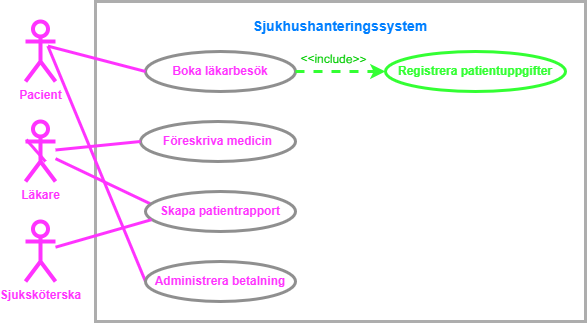

The diagram above was exported from draw.io. Its source (the exported page's mxGraphModel, read from the mxfile embedded in the PNG):
<mxGraphModel dx="1050" dy="513" grid="1" gridSize="10" guides="1" tooltips="1" connect="1" arrows="1" fold="1" page="1" pageScale="1" pageWidth="827" pageHeight="1169" math="0" shadow="0">
  <root>
    <mxCell id="0" />
    <mxCell id="1" parent="0" />
    <mxCell id="OkmquB3F0FaFE0l-qUpd-2" value="" style="rounded=0;whiteSpace=wrap;html=1;strokeWidth=3;strokeColor=#ADADAD;fillStyle=auto;fillColor=none;" parent="1" vertex="1">
      <mxGeometry x="250" y="30" width="490" height="320" as="geometry" />
    </mxCell>
    <mxCell id="nfCxf4BdTM1YR3Tz8241-2" value="&lt;font color=&quot;#ff33ff&quot;&gt;Pacient&lt;/font&gt;" style="shape=umlActor;verticalLabelPosition=bottom;verticalAlign=top;html=1;outlineConnect=0;strokeWidth=4;strokeColor=#FF33FF;fontStyle=1;fontColor=#3333FF;" parent="1" vertex="1">
      <mxGeometry x="180" y="50" width="30" height="60" as="geometry" />
    </mxCell>
    <mxCell id="nfCxf4BdTM1YR3Tz8241-4" value="Boka läkarbesök" style="ellipse;whiteSpace=wrap;html=1;strokeColor=#8F8F8F;strokeWidth=3;fontStyle=1;align=center;verticalAlign=middle;fillColor=none;fontColor=#FF33FF;" parent="1" vertex="1">
      <mxGeometry x="300" y="80" width="150" height="40" as="geometry" />
    </mxCell>
    <mxCell id="nfCxf4BdTM1YR3Tz8241-5" value="&lt;font color=&quot;#33ff33&quot;&gt;Registrera patientuppgifter&lt;/font&gt;" style="ellipse;whiteSpace=wrap;html=1;strokeColor=#33FF33;strokeWidth=3;fontStyle=1;align=center;verticalAlign=middle;fillColor=none;fontColor=#FF33FF;" parent="1" vertex="1">
      <mxGeometry x="540" y="80" width="180" height="40" as="geometry" />
    </mxCell>
    <mxCell id="nfCxf4BdTM1YR3Tz8241-6" value="Föreskriva medicin" style="ellipse;whiteSpace=wrap;html=1;strokeColor=#8F8F8F;strokeWidth=3;fontStyle=1;align=center;verticalAlign=middle;fillColor=none;fontColor=#FF33FF;" parent="1" vertex="1">
      <mxGeometry x="295" y="150" width="155" height="40" as="geometry" />
    </mxCell>
    <mxCell id="nfCxf4BdTM1YR3Tz8241-14" value="" style="endArrow=none;html=1;rounded=0;entryX=0;entryY=0.5;entryDx=0;entryDy=0;strokeColor=#FF33FF;strokeWidth=3;exitX=0.747;exitY=0.41;exitDx=0;exitDy=0;exitPerimeter=0;" parent="1" source="nfCxf4BdTM1YR3Tz8241-2" target="nfCxf4BdTM1YR3Tz8241-4" edge="1">
      <mxGeometry width="50" height="50" relative="1" as="geometry">
        <mxPoint x="180" y="150" as="sourcePoint" />
        <mxPoint x="440" y="300" as="targetPoint" />
        <Array as="points" />
      </mxGeometry>
    </mxCell>
    <mxCell id="nfCxf4BdTM1YR3Tz8241-18" value="" style="endArrow=none;html=1;rounded=0;strokeColor=#FF33FF;strokeWidth=3;entryX=0;entryY=0.5;entryDx=0;entryDy=0;exitX=0.747;exitY=0.41;exitDx=0;exitDy=0;exitPerimeter=0;" parent="1" source="nfCxf4BdTM1YR3Tz8241-2" target="0s7Husm1LnrKiKm2LVra-2" edge="1">
      <mxGeometry width="50" height="50" relative="1" as="geometry">
        <mxPoint x="180" y="100" as="sourcePoint" />
        <mxPoint x="300" y="340" as="targetPoint" />
      </mxGeometry>
    </mxCell>
    <mxCell id="nfCxf4BdTM1YR3Tz8241-20" value="" style="endArrow=none;html=1;rounded=0;entryX=0.031;entryY=0.305;entryDx=0;entryDy=0;strokeColor=#FF33FF;strokeWidth=3;entryPerimeter=0;" parent="1" source="nfCxf4BdTM1YR3Tz8241-1" target="0s7Husm1LnrKiKm2LVra-1" edge="1">
      <mxGeometry width="50" height="50" relative="1" as="geometry">
        <mxPoint x="200" y="190" as="sourcePoint" />
        <mxPoint x="285" y="400" as="targetPoint" />
      </mxGeometry>
    </mxCell>
    <mxCell id="0s7Husm1LnrKiKm2LVra-1" value="Skapa patientrapport" style="ellipse;whiteSpace=wrap;html=1;strokeColor=#8F8F8F;strokeWidth=3;fontStyle=1;align=center;verticalAlign=middle;fillColor=none;fontColor=#FF33FF;" parent="1" vertex="1">
      <mxGeometry x="300" y="220" width="150" height="40" as="geometry" />
    </mxCell>
    <mxCell id="0s7Husm1LnrKiKm2LVra-2" value="Administrera betalning" style="ellipse;whiteSpace=wrap;html=1;strokeColor=#8F8F8F;strokeWidth=3;fontStyle=1;align=center;verticalAlign=middle;fillColor=none;fontColor=#FF33FF;" parent="1" vertex="1">
      <mxGeometry x="300" y="290" width="150" height="40" as="geometry" />
    </mxCell>
    <mxCell id="0s7Husm1LnrKiKm2LVra-10" value="" style="endArrow=none;html=1;rounded=0;strokeColor=#FF33FF;strokeWidth=3;entryX=0;entryY=0.5;entryDx=0;entryDy=0;sourcePerimeterSpacing=0;" parent="1" source="nfCxf4BdTM1YR3Tz8241-1" target="nfCxf4BdTM1YR3Tz8241-6" edge="1">
      <mxGeometry width="50" height="50" relative="1" as="geometry">
        <mxPoint x="180" y="200" as="sourcePoint" />
        <mxPoint x="305" y="235" as="targetPoint" />
      </mxGeometry>
    </mxCell>
    <mxCell id="rBJhgB2XHcaucIivmp9b-1" value="&lt;font color=&quot;#007fff&quot; style=&quot;font-size: 14px;&quot;&gt;&lt;b style=&quot;&quot;&gt;Sjukhushanteringssystem&lt;/b&gt;&lt;/font&gt;" style="text;html=1;align=center;verticalAlign=middle;whiteSpace=wrap;rounded=0;" parent="1" vertex="1">
      <mxGeometry x="395" y="40" width="200" height="30" as="geometry" />
    </mxCell>
    <mxCell id="rBJhgB2XHcaucIivmp9b-4" value="" style="endArrow=classic;html=1;rounded=0;exitX=1;exitY=0.5;exitDx=0;exitDy=0;dashed=1;strokeWidth=3;endSize=6;startSize=6;strokeColor=#33FF33;entryX=0;entryY=0.5;entryDx=0;entryDy=0;" parent="1" source="nfCxf4BdTM1YR3Tz8241-4" target="nfCxf4BdTM1YR3Tz8241-5" edge="1">
      <mxGeometry relative="1" as="geometry">
        <mxPoint x="470" y="97.73" as="sourcePoint" />
        <mxPoint x="590" y="98" as="targetPoint" />
      </mxGeometry>
    </mxCell>
    <mxCell id="rBJhgB2XHcaucIivmp9b-5" value="&lt;font style=&quot;font-size: 12px;&quot;&gt;&amp;lt;&amp;lt;include&amp;gt;&amp;gt;&lt;/font&gt;" style="edgeLabel;resizable=0;html=1;;align=center;verticalAlign=middle;labelBackgroundColor=none;fontColor=#00CC00;fontStyle=0;fontSize=13;spacingBottom=3;rotation=1;" parent="rBJhgB2XHcaucIivmp9b-4" connectable="0" vertex="1">
      <mxGeometry relative="1" as="geometry">
        <mxPoint x="-8" y="-12" as="offset" />
      </mxGeometry>
    </mxCell>
    <mxCell id="nb5x-cLoemDHNLxtf5oa-3" value="" style="endArrow=none;html=1;rounded=0;strokeColor=#FF33FF;strokeWidth=3;entryX=0.04;entryY=0.705;entryDx=0;entryDy=0;startSize=4;endSize=8;entryPerimeter=0;" parent="1" source="nb5x-cLoemDHNLxtf5oa-1" target="0s7Husm1LnrKiKm2LVra-1" edge="1">
      <mxGeometry width="50" height="50" relative="1" as="geometry">
        <mxPoint x="180" y="300" as="sourcePoint" />
        <mxPoint x="310" y="250" as="targetPoint" />
      </mxGeometry>
    </mxCell>
    <mxCell id="nb5x-cLoemDHNLxtf5oa-1" value="&lt;div&gt;&lt;font color=&quot;#ff33ff&quot;&gt;Sjuksköterska&lt;/font&gt;&lt;/div&gt;" style="shape=umlActor;verticalLabelPosition=bottom;verticalAlign=top;html=1;outlineConnect=0;strokeWidth=4;strokeColor=#FF33FF;fontStyle=1;fontColor=#3333FF;" parent="1" vertex="1">
      <mxGeometry x="180" y="250" width="30" height="60" as="geometry" />
    </mxCell>
    <mxCell id="nb5x-cLoemDHNLxtf5oa-8" value="" style="endArrow=none;html=1;rounded=0;entryX=0.031;entryY=0.305;entryDx=0;entryDy=0;strokeColor=#FF33FF;strokeWidth=3;entryPerimeter=0;" parent="1" target="nfCxf4BdTM1YR3Tz8241-1" edge="1">
      <mxGeometry width="50" height="50" relative="1" as="geometry">
        <mxPoint x="200" y="190" as="sourcePoint" />
        <mxPoint x="305" y="232" as="targetPoint" />
      </mxGeometry>
    </mxCell>
    <mxCell id="nfCxf4BdTM1YR3Tz8241-1" value="&lt;div&gt;&lt;font color=&quot;#ff33ff&quot;&gt;Läkare&lt;/font&gt;&lt;/div&gt;" style="shape=umlActor;verticalLabelPosition=bottom;verticalAlign=top;html=1;outlineConnect=0;strokeWidth=4;strokeColor=#FF33FF;fontStyle=1;fontColor=#3333FF;" parent="1" vertex="1">
      <mxGeometry x="180" y="150" width="30" height="60" as="geometry" />
    </mxCell>
  </root>
</mxGraphModel>